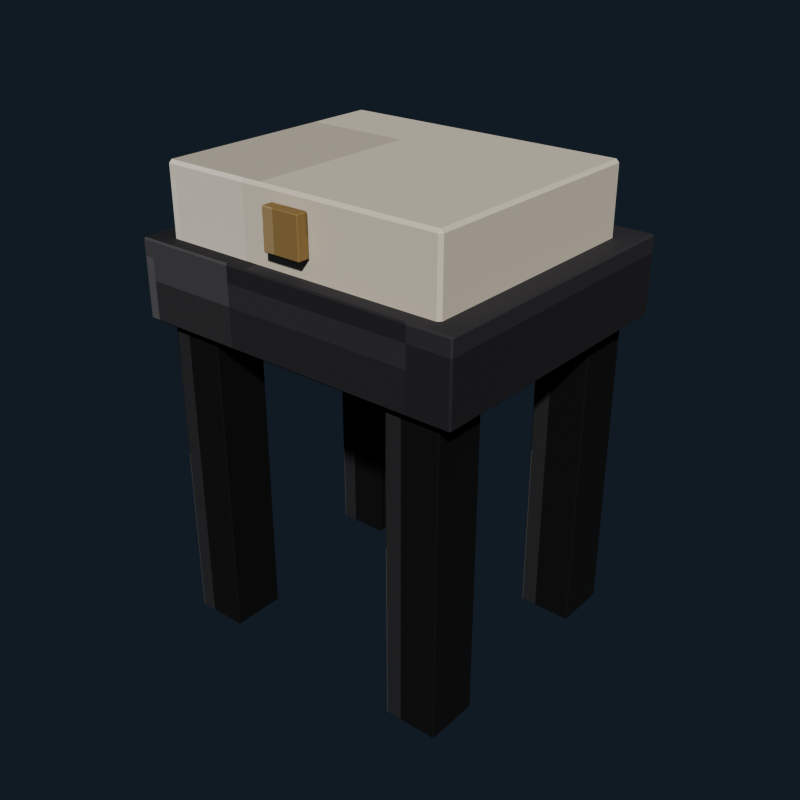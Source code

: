 # Source: gothic_vanity_stool_ivory.blend  (saved by Blender 5.2.44; exported with 4.5.12 LTS)
import bpy
from mathutils import Matrix  # noqa: F401  (used for matrix-valued properties, if any)

bpy.ops.wm.read_factory_settings(use_empty=True)
scene = bpy.context.scene
scene.name = 'Scene'

# ---- collections
col_collection = bpy.data.collections.new('Collection'); scene.collection.children.link(col_collection)

# ---- images (referenced by path relative to the original .blend; pixels are not part of the script)
import os
ASSET_DIR = os.environ.get("B2B_ASSET_DIR", "")  # directory of the original .blend (textures are referenced by path, not embedded)
HERE = os.path.dirname(os.path.abspath(__file__))  # packed textures are extracted next to this script under _unpacked/

def load_image(name, relpath, width, height, colorspace="sRGB"):
    """Load a texture the original file referenced (path relative to the .blend, or extracted next to this script)."""
    p = next((c for c in (os.path.join(HERE, relpath), os.path.join(ASSET_DIR, relpath)) if relpath and os.path.exists(c)), "")
    if p:
        img = bpy.data.images.load(p, check_existing=True)
        img.name = name
    else:  # same state as the original file: an image datablock whose file is absent (Cycles renders it pink)
        img = bpy.data.images.new(name, width, height)
        img.source = "FILE"
        img.filepath = "//" + (relpath or name)
    img.colorspace_settings.name = colorspace
    return img
img_gothic_vanity_stool_ivory_pixel_atlas = load_image('gothic_vanity_stool_ivory_pixel_atlas', '_unpacked/gothic_vanity_stool_ivory_pixel_atlas.937837f8.png', 144, 16, 'sRGB')

# ---- materials (node trees are filled in below, after node groups)
mat_gothic_vanity_stool_ivory_pixel_paint = bpy.data.materials.new('Gothic Vanity Stool Ivory pixel paint')

# ---- material node trees
mat_gothic_vanity_stool_ivory_pixel_paint.use_nodes = True; mat_gothic_vanity_stool_ivory_pixel_paint.node_tree.nodes.clear()
_N = mat_gothic_vanity_stool_ivory_pixel_paint.node_tree.nodes; _L = mat_gothic_vanity_stool_ivory_pixel_paint.node_tree.links
n0 = _N.new('ShaderNodeBsdfPrincipled'); n0.name = 'Principled BSDF'; n0.location = (-200, 100)
n0.inputs[2].default_value = 0.84
n0.inputs[10].default_value = 0.005
n1 = _N.new('ShaderNodeOutputMaterial'); n1.name = 'Material Output'; n1.location = (200, 100)
n2 = _N.new('ShaderNodeTexImage'); n2.name = 'Image Texture'; n2.location = (0, 0)
n2.image = img_gothic_vanity_stool_ivory_pixel_atlas
n2.interpolation = 'Closest'
_L.new(n0.outputs[0], n1.inputs[0])
_L.new(n2.outputs[0], n0.inputs[0])
n1.is_active_output = True

# ---- world
world_world = bpy.data.worlds.new('World'); scene.world = world_world
world_world.use_nodes = True; world_world.node_tree.nodes.clear()
_N = world_world.node_tree.nodes; _L = world_world.node_tree.links
n0 = _N.new('ShaderNodeOutputWorld'); n0.name = 'World Output'; n0.location = (200, 100)
n1 = _N.new('ShaderNodeBackground'); n1.name = 'Background'; n1.location = (-200, 100)
n1.inputs[0].default_value = (0.04314, 0.06275, 0.09412, 1.0)
n1.inputs[1].default_value = 0.36
_L.new(n1.outputs[0], n0.inputs[0])
n0.is_active_output = True
world_world.color = (0.05088, 0.05088, 0.05088)
world_world.sun_shadow_jitter_overblur = 0.0

# ---- meshes
me_cube = bpy.data.meshes.new('Cube')
me_cube.from_pydata([(-0.034, -0.034, -0.23), (-0.034, -0.035, -0.229), (-0.035, -0.034, -0.229), (-0.034, -0.035, 0.229), (-0.034, -0.034, 0.23), (-0.035, -0.034, 0.229), (-0.034, 0.034, -0.23), (-0.035, 0.034, -0.229), (-0.034, 0.035, -0.229), (-0.034, 0.034, 0.23), (-0.034, 0.035, 0.229), (-0.035, 0.034, 0.229), (0.034, -0.034, -0.23), (0.035, -0.034, -0.229), (0.034, -0.035, -0.229), (0.034, -0.034, 0.23), (0.034, -0.035, 0.229), (0.035, -0.034, 0.229), (0.034, 0.034, -0.23), (0.034, 0.035, -0.229), (0.035, 0.034, -0.229), (0.034, 0.034, 0.23), (0.035, 0.034, 0.229), (0.034, 0.035, 0.229)], [], [(0, 1, 2), (3, 4, 5), (6, 7, 8), (9, 10, 11), (12, 13, 14), (15, 16, 17), (18, 19, 20), (21, 22, 23), (6, 0, 2, 7), (1, 3, 5, 2), (4, 9, 11, 5), (10, 8, 7, 11), (18, 6, 8, 19), (9, 21, 23, 10), (22, 20, 19, 23), (12, 18, 20, 13), (21, 15, 17, 22), (16, 14, 13, 17), (0, 12, 14, 1), (15, 4, 3, 16), (6, 18, 12, 0), (2, 5, 11, 7), (14, 16, 3, 1), (21, 9, 4, 15), (8, 10, 23, 19), (20, 22, 17, 13)])
_uv = me_cube.uv_layers.new(name='UVMap')
_uv.uv.foreach_set('vector', [0.01883, 0.7193, 0.01883, 0.7225, 0.01847, 0.7193, 0.06786, 0.9418, 0.06792, 0.9418, 0.06786, 0.945, 0.01883, 0.5032, 0.01847, 0.5032, 0.01883, 0.5, 0.06792, 0.2786, 0.06786, 0.2807, 0.06786, 0.2751, 0.04284, 0.7193, 0.04323, 0.7193, 0.04304, 0.7241, 0.06809, 0.7225, 0.06786, 0.7257, 0.06786, 0.7201, 0.04284, 0.5032, 0.04304, 0.4984, 0.04323, 0.5032, 0.06809, 0.5016, 0.06786, 0.5032, 0.06786, 0.4976, 0.01883, 0.5032, 0.01883, 0.7193, 0.01847, 0.7193, 0.01847, 0.5032, 0.04325, 0.055, 0.06786, 0.055, 0.06786, 0.05818, 0.04325, 0.05818, 0.06792, 0.05818, 0.06792, 0.2786, 0.06786, 0.2751, 0.06786, 0.05818, 0.06786, 0.2807, 0.04325, 0.2807, 0.04325, 0.2743, 0.06786, 0.2751, 0.04284, 0.5032, 0.01883, 0.5032, 0.01883, 0.5, 0.04304, 0.4984, 0.06792, 0.2786, 0.06809, 0.5016, 0.06786, 0.4976, 0.06786, 0.2807, 0.06786, 0.5032, 0.04323, 0.5032, 0.04304, 0.4984, 0.06786, 0.4976, 0.04284, 0.7193, 0.04284, 0.5032, 0.04323, 0.5032, 0.04323, 0.7193, 0.06809, 0.5016, 0.06809, 0.7225, 0.06786, 0.7201, 0.06786, 0.5032, 0.06786, 0.7257, 0.04304, 0.7241, 0.04323, 0.7193, 0.06786, 0.7201, 0.01883, 0.7193, 0.04284, 0.7193, 0.04304, 0.7241, 0.01883, 0.7225, 0.06809, 0.7225, 0.06792, 0.9418, 0.06786, 0.9418, 0.06786, 0.7257, 0.01883, 0.5032, 0.04284, 0.5032, 0.04284, 0.7193, 0.01883, 0.7193, 0.04325, 0.05818, 0.06786, 0.05818, 0.06786, 0.2751, 0.04325, 0.2743, 0.04304, 0.7241, 0.06786, 0.7257, 0.06786, 0.9418, 0.04325, 0.9418, 0.06809, 0.5016, 0.09229, 0.5032, 0.09229, 0.7193, 0.06809, 0.7225, 0.04325, 0.2807, 0.06786, 0.2807, 0.06786, 0.4976, 0.04304, 0.4984, 0.04323, 0.5032, 0.06786, 0.5032, 0.06786, 0.7201, 0.04323, 0.7193])
me_cube.materials.append(mat_gothic_vanity_stool_ivory_pixel_paint)
me_cube.update()
me_cube_001 = bpy.data.meshes.new('Cube.001')
me_cube_001.from_pydata([(-0.034, -0.034, -0.23), (-0.034, -0.035, -0.229), (-0.035, -0.034, -0.229), (-0.034, -0.035, 0.229), (-0.034, -0.034, 0.23), (-0.035, -0.034, 0.229), (-0.034, 0.034, -0.23), (-0.035, 0.034, -0.229), (-0.034, 0.035, -0.229), (-0.034, 0.034, 0.23), (-0.034, 0.035, 0.229), (-0.035, 0.034, 0.229), (0.034, -0.034, -0.23), (0.035, -0.034, -0.229), (0.034, -0.035, -0.229), (0.034, -0.034, 0.23), (0.034, -0.035, 0.229), (0.035, -0.034, 0.229), (0.034, 0.034, -0.23), (0.034, 0.035, -0.229), (0.035, 0.034, -0.229), (0.034, 0.034, 0.23), (0.035, 0.034, 0.229), (0.034, 0.035, 0.229)], [], [(0, 1, 2), (3, 4, 5), (6, 7, 8), (9, 10, 11), (12, 13, 14), (15, 16, 17), (18, 19, 20), (21, 22, 23), (6, 0, 2, 7), (1, 3, 5, 2), (4, 9, 11, 5), (10, 8, 7, 11), (18, 6, 8, 19), (9, 21, 23, 10), (22, 20, 19, 23), (12, 18, 20, 13), (21, 15, 17, 22), (16, 14, 13, 17), (0, 12, 14, 1), (15, 4, 3, 16), (6, 18, 12, 0), (2, 5, 11, 7), (14, 16, 3, 1), (21, 9, 4, 15), (8, 10, 23, 19), (20, 22, 17, 13)])
_uv = me_cube_001.uv_layers.new(name='UVMap')
_uv.uv.foreach_set('vector', [0.01883, 0.7193, 0.01883, 0.7225, 0.01847, 0.7193, 0.06786, 0.9418, 0.06792, 0.9418, 0.06786, 0.945, 0.01883, 0.5032, 0.01847, 0.5032, 0.01883, 0.5, 0.06792, 0.2786, 0.06786, 0.2807, 0.06786, 0.2751, 0.04284, 0.7193, 0.04323, 0.7193, 0.04304, 0.7241, 0.06809, 0.7225, 0.06786, 0.7257, 0.06786, 0.7201, 0.04284, 0.5032, 0.04304, 0.4984, 0.04323, 0.5032, 0.06809, 0.5016, 0.06786, 0.5032, 0.06786, 0.4976, 0.01883, 0.5032, 0.01883, 0.7193, 0.01847, 0.7193, 0.01847, 0.5032, 0.04325, 0.055, 0.06786, 0.055, 0.06786, 0.05818, 0.04325, 0.05818, 0.06792, 0.05818, 0.06792, 0.2786, 0.06786, 0.2751, 0.06786, 0.05818, 0.06786, 0.2807, 0.04325, 0.2807, 0.04325, 0.2743, 0.06786, 0.2751, 0.04284, 0.5032, 0.01883, 0.5032, 0.01883, 0.5, 0.04304, 0.4984, 0.06792, 0.2786, 0.06809, 0.5016, 0.06786, 0.4976, 0.06786, 0.2807, 0.06786, 0.5032, 0.04323, 0.5032, 0.04304, 0.4984, 0.06786, 0.4976, 0.04284, 0.7193, 0.04284, 0.5032, 0.04323, 0.5032, 0.04323, 0.7193, 0.06809, 0.5016, 0.06809, 0.7225, 0.06786, 0.7201, 0.06786, 0.5032, 0.06786, 0.7257, 0.04304, 0.7241, 0.04323, 0.7193, 0.06786, 0.7201, 0.01883, 0.7193, 0.04284, 0.7193, 0.04304, 0.7241, 0.01883, 0.7225, 0.06809, 0.7225, 0.06792, 0.9418, 0.06786, 0.9418, 0.06786, 0.7257, 0.01883, 0.5032, 0.04284, 0.5032, 0.04284, 0.7193, 0.01883, 0.7193, 0.04325, 0.05818, 0.06786, 0.05818, 0.06786, 0.2751, 0.04325, 0.2743, 0.04304, 0.7241, 0.06786, 0.7257, 0.06786, 0.9418, 0.04325, 0.9418, 0.06809, 0.5016, 0.09229, 0.5032, 0.09229, 0.7193, 0.06809, 0.7225, 0.04325, 0.2807, 0.06786, 0.2807, 0.06786, 0.4976, 0.04304, 0.4984, 0.04323, 0.5032, 0.06786, 0.5032, 0.06786, 0.7201, 0.04323, 0.7193])
me_cube_001.materials.append(mat_gothic_vanity_stool_ivory_pixel_paint)
me_cube_001.update()
me_cube_002 = bpy.data.meshes.new('Cube.002')
me_cube_002.from_pydata([(-0.034, -0.034, -0.23), (-0.034, -0.035, -0.229), (-0.035, -0.034, -0.229), (-0.034, -0.035, 0.229), (-0.034, -0.034, 0.23), (-0.035, -0.034, 0.229), (-0.034, 0.034, -0.23), (-0.035, 0.034, -0.229), (-0.034, 0.035, -0.229), (-0.034, 0.034, 0.23), (-0.034, 0.035, 0.229), (-0.035, 0.034, 0.229), (0.034, -0.034, -0.23), (0.035, -0.034, -0.229), (0.034, -0.035, -0.229), (0.034, -0.034, 0.23), (0.034, -0.035, 0.229), (0.035, -0.034, 0.229), (0.034, 0.034, -0.23), (0.034, 0.035, -0.229), (0.035, 0.034, -0.229), (0.034, 0.034, 0.23), (0.035, 0.034, 0.229), (0.034, 0.035, 0.229)], [], [(0, 1, 2), (3, 4, 5), (6, 7, 8), (9, 10, 11), (12, 13, 14), (15, 16, 17), (18, 19, 20), (21, 22, 23), (6, 0, 2, 7), (1, 3, 5, 2), (4, 9, 11, 5), (10, 8, 7, 11), (18, 6, 8, 19), (9, 21, 23, 10), (22, 20, 19, 23), (12, 18, 20, 13), (21, 15, 17, 22), (16, 14, 13, 17), (0, 12, 14, 1), (15, 4, 3, 16), (6, 18, 12, 0), (2, 5, 11, 7), (14, 16, 3, 1), (21, 9, 4, 15), (8, 10, 23, 19), (20, 22, 17, 13)])
_uv = me_cube_002.uv_layers.new(name='UVMap')
_uv.uv.foreach_set('vector', [0.01883, 0.7193, 0.01883, 0.7225, 0.01847, 0.7193, 0.06786, 0.9418, 0.06792, 0.9418, 0.06786, 0.945, 0.01883, 0.5032, 0.01847, 0.5032, 0.01883, 0.5, 0.06792, 0.2786, 0.06786, 0.2807, 0.06786, 0.2751, 0.04284, 0.7193, 0.04323, 0.7193, 0.04304, 0.7241, 0.06809, 0.7225, 0.06786, 0.7257, 0.06786, 0.7201, 0.04284, 0.5032, 0.04304, 0.4984, 0.04323, 0.5032, 0.06809, 0.5016, 0.06786, 0.5032, 0.06786, 0.4976, 0.01883, 0.5032, 0.01883, 0.7193, 0.01847, 0.7193, 0.01847, 0.5032, 0.04325, 0.055, 0.06786, 0.055, 0.06786, 0.05818, 0.04325, 0.05818, 0.06792, 0.05818, 0.06792, 0.2786, 0.06786, 0.2751, 0.06786, 0.05818, 0.06786, 0.2807, 0.04325, 0.2807, 0.04325, 0.2743, 0.06786, 0.2751, 0.04284, 0.5032, 0.01883, 0.5032, 0.01883, 0.5, 0.04304, 0.4984, 0.06792, 0.2786, 0.06809, 0.5016, 0.06786, 0.4976, 0.06786, 0.2807, 0.06786, 0.5032, 0.04323, 0.5032, 0.04304, 0.4984, 0.06786, 0.4976, 0.04284, 0.7193, 0.04284, 0.5032, 0.04323, 0.5032, 0.04323, 0.7193, 0.06809, 0.5016, 0.06809, 0.7225, 0.06786, 0.7201, 0.06786, 0.5032, 0.06786, 0.7257, 0.04304, 0.7241, 0.04323, 0.7193, 0.06786, 0.7201, 0.01883, 0.7193, 0.04284, 0.7193, 0.04304, 0.7241, 0.01883, 0.7225, 0.06809, 0.7225, 0.06792, 0.9418, 0.06786, 0.9418, 0.06786, 0.7257, 0.01883, 0.5032, 0.04284, 0.5032, 0.04284, 0.7193, 0.01883, 0.7193, 0.04325, 0.05818, 0.06786, 0.05818, 0.06786, 0.2751, 0.04325, 0.2743, 0.04304, 0.7241, 0.06786, 0.7257, 0.06786, 0.9418, 0.04325, 0.9418, 0.06809, 0.5016, 0.09229, 0.5032, 0.09229, 0.7193, 0.06809, 0.7225, 0.04325, 0.2807, 0.06786, 0.2807, 0.06786, 0.4976, 0.04304, 0.4984, 0.04323, 0.5032, 0.06786, 0.5032, 0.06786, 0.7201, 0.04323, 0.7193])
me_cube_002.materials.append(mat_gothic_vanity_stool_ivory_pixel_paint)
me_cube_002.update()
me_cube_003 = bpy.data.meshes.new('Cube.003')
me_cube_003.from_pydata([(-0.034, -0.034, -0.23), (-0.034, -0.035, -0.229), (-0.035, -0.034, -0.229), (-0.034, -0.035, 0.229), (-0.034, -0.034, 0.23), (-0.035, -0.034, 0.229), (-0.034, 0.034, -0.23), (-0.035, 0.034, -0.229), (-0.034, 0.035, -0.229), (-0.034, 0.034, 0.23), (-0.034, 0.035, 0.229), (-0.035, 0.034, 0.229), (0.034, -0.034, -0.23), (0.035, -0.034, -0.229), (0.034, -0.035, -0.229), (0.034, -0.034, 0.23), (0.034, -0.035, 0.229), (0.035, -0.034, 0.229), (0.034, 0.034, -0.23), (0.034, 0.035, -0.229), (0.035, 0.034, -0.229), (0.034, 0.034, 0.23), (0.035, 0.034, 0.229), (0.034, 0.035, 0.229)], [], [(0, 1, 2), (3, 4, 5), (6, 7, 8), (9, 10, 11), (12, 13, 14), (15, 16, 17), (18, 19, 20), (21, 22, 23), (6, 0, 2, 7), (1, 3, 5, 2), (4, 9, 11, 5), (10, 8, 7, 11), (18, 6, 8, 19), (9, 21, 23, 10), (22, 20, 19, 23), (12, 18, 20, 13), (21, 15, 17, 22), (16, 14, 13, 17), (0, 12, 14, 1), (15, 4, 3, 16), (6, 18, 12, 0), (2, 5, 11, 7), (14, 16, 3, 1), (21, 9, 4, 15), (8, 10, 23, 19), (20, 22, 17, 13)])
_uv = me_cube_003.uv_layers.new(name='UVMap')
_uv.uv.foreach_set('vector', [0.01883, 0.7193, 0.01883, 0.7225, 0.01847, 0.7193, 0.06786, 0.9418, 0.06792, 0.9418, 0.06786, 0.945, 0.01883, 0.5032, 0.01847, 0.5032, 0.01883, 0.5, 0.06792, 0.2786, 0.06786, 0.2807, 0.06786, 0.2751, 0.04284, 0.7193, 0.04323, 0.7193, 0.04304, 0.7241, 0.06809, 0.7225, 0.06786, 0.7257, 0.06786, 0.7201, 0.04284, 0.5032, 0.04304, 0.4984, 0.04323, 0.5032, 0.06809, 0.5016, 0.06786, 0.5032, 0.06786, 0.4976, 0.01883, 0.5032, 0.01883, 0.7193, 0.01847, 0.7193, 0.01847, 0.5032, 0.04325, 0.055, 0.06786, 0.055, 0.06786, 0.05818, 0.04325, 0.05818, 0.06792, 0.05818, 0.06792, 0.2786, 0.06786, 0.2751, 0.06786, 0.05818, 0.06786, 0.2807, 0.04325, 0.2807, 0.04325, 0.2743, 0.06786, 0.2751, 0.04284, 0.5032, 0.01883, 0.5032, 0.01883, 0.5, 0.04304, 0.4984, 0.06792, 0.2786, 0.06809, 0.5016, 0.06786, 0.4976, 0.06786, 0.2807, 0.06786, 0.5032, 0.04323, 0.5032, 0.04304, 0.4984, 0.06786, 0.4976, 0.04284, 0.7193, 0.04284, 0.5032, 0.04323, 0.5032, 0.04323, 0.7193, 0.06809, 0.5016, 0.06809, 0.7225, 0.06786, 0.7201, 0.06786, 0.5032, 0.06786, 0.7257, 0.04304, 0.7241, 0.04323, 0.7193, 0.06786, 0.7201, 0.01883, 0.7193, 0.04284, 0.7193, 0.04304, 0.7241, 0.01883, 0.7225, 0.06809, 0.7225, 0.06792, 0.9418, 0.06786, 0.9418, 0.06786, 0.7257, 0.01883, 0.5032, 0.04284, 0.5032, 0.04284, 0.7193, 0.01883, 0.7193, 0.04325, 0.05818, 0.06786, 0.05818, 0.06786, 0.2751, 0.04325, 0.2743, 0.04304, 0.7241, 0.06786, 0.7257, 0.06786, 0.9418, 0.04325, 0.9418, 0.06809, 0.5016, 0.09229, 0.5032, 0.09229, 0.7193, 0.06809, 0.7225, 0.04325, 0.2807, 0.06786, 0.2807, 0.06786, 0.4976, 0.04304, 0.4984, 0.04323, 0.5032, 0.06786, 0.5032, 0.06786, 0.7201, 0.04323, 0.7193])
me_cube_003.materials.append(mat_gothic_vanity_stool_ivory_pixel_paint)
me_cube_003.update()
me_cube_004 = bpy.data.meshes.new('Cube.004')
me_cube_004.from_pydata([(-0.218, -0.188, -0.05), (-0.218, -0.19, -0.048), (-0.22, -0.188, -0.048), (-0.218, -0.19, 0.048), (-0.218, -0.188, 0.05), (-0.22, -0.188, 0.048), (-0.218, 0.188, -0.05), (-0.22, 0.188, -0.048), (-0.218, 0.19, -0.048), (-0.218, 0.188, 0.05), (-0.218, 0.19, 0.048), (-0.22, 0.188, 0.048), (0.218, -0.188, -0.05), (0.22, -0.188, -0.048), (0.218, -0.19, -0.048), (0.218, -0.188, 0.05), (0.218, -0.19, 0.048), (0.22, -0.188, 0.048), (0.218, 0.188, -0.05), (0.218, 0.19, -0.048), (0.22, 0.188, -0.048), (0.218, 0.188, 0.05), (0.22, 0.188, 0.048), (0.218, 0.19, 0.048)], [], [(0, 1, 2), (3, 4, 5), (6, 7, 8), (9, 10, 11), (12, 13, 14), (15, 16, 17), (18, 19, 20), (21, 22, 23), (6, 0, 2, 7), (1, 3, 5, 2), (4, 9, 11, 5), (10, 8, 7, 11), (18, 6, 8, 19), (9, 21, 23, 10), (22, 20, 19, 23), (12, 18, 20, 13), (21, 15, 17, 22), (16, 14, 13, 17), (0, 12, 14, 1), (15, 4, 3, 16), (6, 18, 12, 0), (2, 5, 11, 7), (14, 16, 3, 1), (21, 9, 4, 15), (8, 10, 23, 19), (20, 22, 17, 13)])
_uv = me_cube_004.uv_layers.new(name='UVMap')
_uv.uv.foreach_set('vector', [0.2408, 0.7213, 0.2408, 0.7225, 0.2407, 0.7213, 0.2896, 0.944, 0.2901, 0.944, 0.2896, 0.945, 0.2408, 0.5012, 0.2407, 0.5012, 0.2408, 0.5, 0.2901, 0.2778, 0.2896, 0.2785, 0.2896, 0.2766, 0.2653, 0.7213, 0.2658, 0.7213, 0.2656, 0.723, 0.2902, 0.7224, 0.2896, 0.7235, 0.2896, 0.7216, 0.2653, 0.5012, 0.2656, 0.4995, 0.2658, 0.5012, 0.2902, 0.5006, 0.2896, 0.5012, 0.2896, 0.4992, 0.2408, 0.5012, 0.2408, 0.7213, 0.2407, 0.7213, 0.2407, 0.5012, 0.2659, 0.055, 0.2896, 0.055, 0.2896, 0.05617, 0.2659, 0.05617, 0.2901, 0.05617, 0.2901, 0.2778, 0.2896, 0.2766, 0.2896, 0.05617, 0.2896, 0.2785, 0.2659, 0.2785, 0.2659, 0.2763, 0.2896, 0.2766, 0.2653, 0.5012, 0.2408, 0.5012, 0.2408, 0.5, 0.2656, 0.4995, 0.2901, 0.2778, 0.2902, 0.5006, 0.2896, 0.4992, 0.2896, 0.2785, 0.2896, 0.5012, 0.2658, 0.5012, 0.2656, 0.4995, 0.2896, 0.4992, 0.2653, 0.7213, 0.2653, 0.5012, 0.2658, 0.5012, 0.2658, 0.7213, 0.2902, 0.5006, 0.2902, 0.7224, 0.2896, 0.7216, 0.2896, 0.5012, 0.2896, 0.7235, 0.2656, 0.723, 0.2658, 0.7213, 0.2896, 0.7216, 0.2408, 0.7213, 0.2653, 0.7213, 0.2656, 0.723, 0.2408, 0.7225, 0.2902, 0.7224, 0.2901, 0.944, 0.2896, 0.944, 0.2896, 0.7235, 0.2408, 0.5012, 0.2653, 0.5012, 0.2653, 0.7213, 0.2408, 0.7213, 0.2659, 0.05617, 0.2896, 0.05617, 0.2896, 0.2766, 0.2659, 0.2763, 0.2656, 0.723, 0.2896, 0.7235, 0.2896, 0.944, 0.2659, 0.944, 0.2902, 0.5006, 0.3147, 0.5012, 0.3147, 0.7213, 0.2902, 0.7224, 0.2659, 0.2785, 0.2896, 0.2785, 0.2896, 0.4992, 0.2656, 0.4995, 0.2658, 0.5012, 0.2896, 0.5012, 0.2896, 0.7216, 0.2658, 0.7213])
me_cube_004.materials.append(mat_gothic_vanity_stool_ivory_pixel_paint)
me_cube_004.update()
me_cube_005 = bpy.data.meshes.new('Cube.005')
me_cube_005.from_pydata([(-0.186, -0.156, -0.05), (-0.186, -0.16, -0.046), (-0.19, -0.156, -0.046), (-0.186, -0.16, 0.046), (-0.186, -0.156, 0.05), (-0.19, -0.156, 0.046), (-0.186, 0.156, -0.05), (-0.19, 0.156, -0.046), (-0.186, 0.16, -0.046), (-0.186, 0.156, 0.05), (-0.186, 0.16, 0.046), (-0.19, 0.156, 0.046), (0.186, -0.156, -0.05), (0.19, -0.156, -0.046), (0.186, -0.16, -0.046), (0.186, -0.156, 0.05), (0.186, -0.16, 0.046), (0.19, -0.156, 0.046), (0.186, 0.156, -0.05), (0.186, 0.16, -0.046), (0.19, 0.156, -0.046), (0.186, 0.156, 0.05), (0.19, 0.156, 0.046), (0.186, 0.16, 0.046)], [], [(0, 1, 2), (3, 4, 5), (6, 7, 8), (9, 10, 11), (12, 13, 14), (15, 16, 17), (18, 19, 20), (21, 22, 23), (6, 0, 2, 7), (1, 3, 5, 2), (4, 9, 11, 5), (10, 8, 7, 11), (18, 6, 8, 19), (9, 21, 23, 10), (22, 20, 19, 23), (12, 18, 20, 13), (21, 15, 17, 22), (16, 14, 13, 17), (0, 12, 14, 1), (15, 4, 3, 16), (6, 18, 12, 0), (2, 5, 11, 7), (14, 16, 3, 1), (21, 9, 4, 15), (8, 10, 23, 19), (20, 22, 17, 13)])
_uv = me_cube_005.uv_layers.new(name='UVMap')
_uv.uv.foreach_set('vector', [0.5743, 0.7197, 0.5743, 0.7225, 0.574, 0.7197, 0.6225, 0.9427, 0.6235, 0.9427, 0.6225, 0.945, 0.5743, 0.5028, 0.574, 0.5028, 0.5743, 0.5, 0.6235, 0.2781, 0.6225, 0.2798, 0.6225, 0.2754, 0.5985, 0.7197, 0.5995, 0.7197, 0.5991, 0.7237, 0.6236, 0.7223, 0.6225, 0.7248, 0.6225, 0.7204, 0.5985, 0.5028, 0.5991, 0.4988, 0.5995, 0.5028, 0.6236, 0.5015, 0.6225, 0.5028, 0.6225, 0.4982, 0.5743, 0.5028, 0.5743, 0.7197, 0.574, 0.7197, 0.574, 0.5028, 0.5997, 0.055, 0.6225, 0.055, 0.6225, 0.05778, 0.5997, 0.05778, 0.6235, 0.05778, 0.6235, 0.2781, 0.6225, 0.2754, 0.6225, 0.05778, 0.6225, 0.2798, 0.5997, 0.2798, 0.5997, 0.2747, 0.6225, 0.2754, 0.5985, 0.5028, 0.5743, 0.5028, 0.5743, 0.5, 0.5991, 0.4988, 0.6235, 0.2781, 0.6236, 0.5015, 0.6225, 0.4982, 0.6225, 0.2798, 0.6225, 0.5028, 0.5995, 0.5028, 0.5991, 0.4988, 0.6225, 0.4982, 0.5985, 0.7197, 0.5985, 0.5028, 0.5995, 0.5028, 0.5995, 0.7197, 0.6236, 0.5015, 0.6236, 0.7223, 0.6225, 0.7204, 0.6225, 0.5028, 0.6225, 0.7248, 0.5991, 0.7237, 0.5995, 0.7197, 0.6225, 0.7204, 0.5743, 0.7197, 0.5985, 0.7197, 0.5991, 0.7237, 0.5743, 0.7225, 0.6236, 0.7223, 0.6235, 0.9427, 0.6225, 0.9427, 0.6225, 0.7248, 0.5743, 0.5028, 0.5985, 0.5028, 0.5985, 0.7197, 0.5743, 0.7197, 0.5997, 0.05778, 0.6225, 0.05778, 0.6225, 0.2754, 0.5997, 0.2747, 0.5991, 0.7237, 0.6225, 0.7248, 0.6225, 0.9427, 0.5997, 0.9427, 0.6236, 0.5015, 0.6479, 0.5028, 0.6479, 0.7197, 0.6236, 0.7223, 0.5997, 0.2798, 0.6225, 0.2798, 0.6225, 0.4982, 0.5991, 0.4988, 0.5995, 0.5028, 0.6225, 0.5028, 0.6225, 0.7204, 0.5995, 0.7197])
me_cube_005.materials.append(mat_gothic_vanity_stool_ivory_pixel_paint)
me_cube_005.update()
me_cube_006 = bpy.data.meshes.new('Cube.006')
me_cube_006.from_pydata([(-0.024, -0.0065, -0.025), (-0.024, -0.0075, -0.024), (-0.025, -0.0065, -0.024), (-0.024, -0.0075, 0.024), (-0.024, -0.0065, 0.025), (-0.025, -0.0065, 0.024), (-0.024, 0.0065, -0.025), (-0.025, 0.0065, -0.024), (-0.024, 0.0075, -0.024), (-0.024, 0.0065, 0.025), (-0.024, 0.0075, 0.024), (-0.025, 0.0065, 0.024), (0.024, -0.0065, -0.025), (0.025, -0.0065, -0.024), (0.024, -0.0075, -0.024), (0.024, -0.0065, 0.025), (0.024, -0.0075, 0.024), (0.025, -0.0065, 0.024), (0.024, 0.0065, -0.025), (0.024, 0.0075, -0.024), (0.025, 0.0065, -0.024), (0.024, 0.0065, 0.025), (0.025, 0.0065, 0.024), (0.024, 0.0075, 0.024)], [], [(0, 1, 2), (3, 4, 5), (6, 7, 8), (9, 10, 11), (12, 13, 14), (15, 16, 17), (18, 19, 20), (21, 22, 23), (6, 0, 2, 7), (1, 3, 5, 2), (4, 9, 11, 5), (10, 8, 7, 11), (18, 6, 8, 19), (9, 21, 23, 10), (22, 20, 19, 23), (12, 18, 20, 13), (21, 15, 17, 22), (16, 14, 13, 17), (0, 12, 14, 1), (15, 4, 3, 16), (6, 18, 12, 0), (2, 5, 11, 7), (14, 16, 3, 1), (21, 9, 4, 15), (8, 10, 23, 19), (20, 22, 17, 13)])
_uv = me_cube_006.uv_layers.new(name='UVMap')
_uv.uv.foreach_set('vector', [0.7967, 0.7077, 0.7967, 0.7225, 0.7962, 0.7077, 0.8452, 0.9406, 0.8457, 0.9406, 0.8452, 0.945, 0.7967, 0.5148, 0.7962, 0.5148, 0.7967, 0.5, 0.8457, 0.2755, 0.8452, 0.282, 0.8452, 0.2664, 0.8205, 0.7077, 0.8213, 0.7077, 0.821, 0.7247, 0.8459, 0.7173, 0.8452, 0.727, 0.8452, 0.7114, 0.8205, 0.5148, 0.821, 0.4978, 0.8213, 0.5148, 0.8459, 0.51, 0.8452, 0.5148, 0.8452, 0.4967, 0.7967, 0.5148, 0.7967, 0.7077, 0.7962, 0.7077, 0.7962, 0.5148, 0.8215, 0.055, 0.8452, 0.055, 0.8452, 0.06983, 0.8215, 0.06983, 0.8457, 0.06983, 0.8457, 0.2755, 0.8452, 0.2664, 0.8452, 0.06983, 0.8452, 0.282, 0.8215, 0.282, 0.8215, 0.2627, 0.8452, 0.2664, 0.8205, 0.5148, 0.7967, 0.5148, 0.7967, 0.5, 0.821, 0.4978, 0.8457, 0.2755, 0.8459, 0.51, 0.8452, 0.4967, 0.8452, 0.282, 0.8452, 0.5148, 0.8213, 0.5148, 0.821, 0.4978, 0.8452, 0.4967, 0.8205, 0.7077, 0.8205, 0.5148, 0.8213, 0.5148, 0.8213, 0.7077, 0.8459, 0.51, 0.8459, 0.7173, 0.8452, 0.7114, 0.8452, 0.5148, 0.8452, 0.727, 0.821, 0.7247, 0.8213, 0.7077, 0.8452, 0.7114, 0.7967, 0.7077, 0.8205, 0.7077, 0.821, 0.7247, 0.7967, 0.7225, 0.8459, 0.7173, 0.8457, 0.9406, 0.8452, 0.9406, 0.8452, 0.727, 0.7967, 0.5148, 0.8205, 0.5148, 0.8205, 0.7077, 0.7967, 0.7077, 0.8215, 0.06983, 0.8452, 0.06983, 0.8452, 0.2664, 0.8215, 0.2627, 0.821, 0.7247, 0.8452, 0.727, 0.8452, 0.9406, 0.8215, 0.9406, 0.8459, 0.51, 0.8699, 0.5148, 0.8699, 0.7077, 0.8459, 0.7173, 0.8215, 0.282, 0.8452, 0.282, 0.8452, 0.4967, 0.821, 0.4978, 0.8213, 0.5148, 0.8452, 0.5148, 0.8452, 0.7114, 0.8213, 0.7077])
me_cube_006.materials.append(mat_gothic_vanity_stool_ivory_pixel_paint)
me_cube_006.update()

# ---- objects
ob_stoolleg_0_16_0_14 = bpy.data.objects.new('StoolLeg-0.16-0.14', me_cube)
ob_stoolleg_0_160_14 = bpy.data.objects.new('StoolLeg-0.160.14', me_cube_001)
ob_stoolleg0_16_0_14 = bpy.data.objects.new('StoolLeg0.16-0.14', me_cube_002)
ob_stoolleg0_160_14 = bpy.data.objects.new('StoolLeg0.160.14', me_cube_003)
ob_stoolframe = bpy.data.objects.new('StoolFrame', me_cube_004)
ob_velvetcushion = bpy.data.objects.new('VelvetCushion', me_cube_005)
ob_cushiontuft = bpy.data.objects.new('CushionTuft', me_cube_006)

# ---- transforms, parenting, visibility, modifiers, constraints
ob_stoolleg_0_16_0_14.location = (-0.16, -0.14, 0.23)
ob_stoolleg_0_160_14.location = (-0.16, 0.14, 0.23)
ob_stoolleg0_16_0_14.location = (0.16, -0.14, 0.23)
ob_stoolleg0_160_14.location = (0.16, 0.14, 0.23)
ob_stoolframe.location = (0.0, 0.0, 0.46)
ob_velvetcushion.location = (0.0, -0.01, 0.55)
ob_cushiontuft.location = (0.0, -0.18, 0.56)

# ---- collection membership
col_collection.objects.link(ob_stoolleg_0_16_0_14)
col_collection.objects.link(ob_stoolleg_0_160_14)
col_collection.objects.link(ob_stoolleg0_16_0_14)
col_collection.objects.link(ob_stoolleg0_160_14)
col_collection.objects.link(ob_stoolframe)
col_collection.objects.link(ob_velvetcushion)
col_collection.objects.link(ob_cushiontuft)

# ---- scene / render settings (as saved in the file)
scene.frame_start = 1; scene.frame_end = 250; scene.frame_set(1)
scene.render.engine = 'BLENDER_EEVEE_NEXT'
scene.render.resolution_x = 640
scene.render.resolution_y = 640
scene.render.bake_bias = 0.0
scene.render.bake_samples = 0
scene.render.compositor_device = 'GPU'
scene.eevee.use_volume_custom_range = False
scene.eevee.fast_gi_thickness_near = 0.1
scene.eevee.fast_gi_thickness_far = 0.0
scene.eevee.ray_tracing_options.screen_trace_thickness = 0.1
scene.view_settings.look = 'AgX - Medium High Contrast'
bpy.context.view_layer.update()

# ---- added for rendering (the .blend has no active camera and no usable light): camera, sun
cam_auto = bpy.data.cameras.new('AutoCamera')
cam_auto.lens = 50.0
cam_auto.sensor_width = 36.0
cam_auto.clip_end = 1000.0
ob_auto_camera = bpy.data.objects.new('AutoCamera', cam_auto)
scene.collection.objects.link(ob_auto_camera)
ob_auto_camera.location = (0.772992, -0.92759, 0.918393)
ob_auto_camera.rotation_euler = (1.09748, -7.21219e-08, 0.694738)
scene.camera = ob_auto_camera
light_auto_sun = bpy.data.lights.new('AutoSun', 'SUN')
light_auto_sun.energy = 3.0
light_auto_sun.angle = 0.0523599
ob_auto_sun = bpy.data.objects.new('AutoSun', light_auto_sun)
scene.collection.objects.link(ob_auto_sun)
ob_auto_sun.rotation_euler = (0.872665, 0.174533, 0.523599)
bpy.context.view_layer.update()
